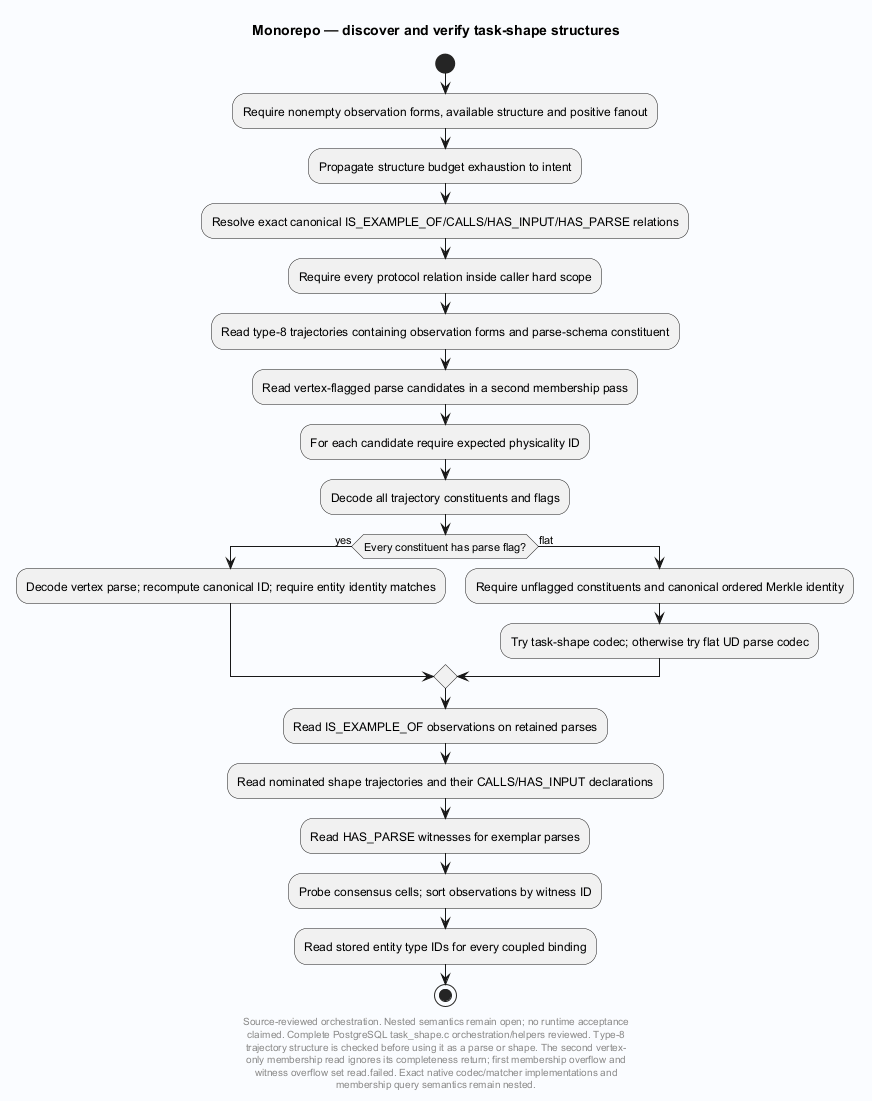

The diagram above was rendered by PlantUML. Its source (embedded in the PNG):
@startuml
' Evidence: Laplace/extension/laplace_substrate/src/prompt_intent.h SHA256 f2d85b0c48eab2623c04dac27f646c781668dc586e22868cde3cd75bb3c5ebfe
' Evidence: Laplace/extension/laplace_substrate/src/task_shape.c SHA256 7ee11894ae99662225e4d39130b8db1580298087d8c2bf3dfa3431d03ce4e638
' Evidence: Laplace/engine/core/src/sql_catalog.def SHA256 065ad0ce0f1aa89793cedf3ed1ee1ff198651b3d2db1650a0ca2d819d6267176
skinparam backgroundColor #FAFCFF
skinparam shadowing false
skinparam defaultFontName SansSerif
title Monorepo — discover and verify task-shape structures
start
:Require nonempty observation forms, available structure and positive fanout;
:Propagate structure budget exhaustion to intent;
:Resolve exact canonical IS_EXAMPLE_OF/CALLS/HAS_INPUT/HAS_PARSE relations;
:Require every protocol relation inside caller hard scope;
:Read type-8 trajectories containing observation forms and parse-schema constituent;
:Read vertex-flagged parse candidates in a second membership pass;
:For each candidate require expected physicality ID;
:Decode all trajectory constituents and flags;
if (Every constituent has parse flag?) then (yes)
 :Decode vertex parse; recompute canonical ID; require entity identity matches;
else (flat)
 :Require unflagged constituents and canonical ordered Merkle identity;
 :Try task-shape codec; otherwise try flat UD parse codec;
endif
:Read IS_EXAMPLE_OF observations on retained parses;
:Read nominated shape trajectories and their CALLS/HAS_INPUT declarations;
:Read HAS_PARSE witnesses for exemplar parses;
:Probe consensus cells; sort observations by witness ID;
:Read stored entity type IDs for every coupled binding;
stop
footer
Source-reviewed orchestration. Nested semantics remain open; no runtime acceptance
claimed. Complete PostgreSQL task_shape.c orchestration/helpers reviewed. Type-8
trajectory structure is checked before using it as a parse or shape. The second vertex-
only membership read ignores its completeness return; first membership overflow and
witness overflow set read.failed. Exact native codec/matcher implementations and
membership query semantics remain nested.
end footer

@enduml